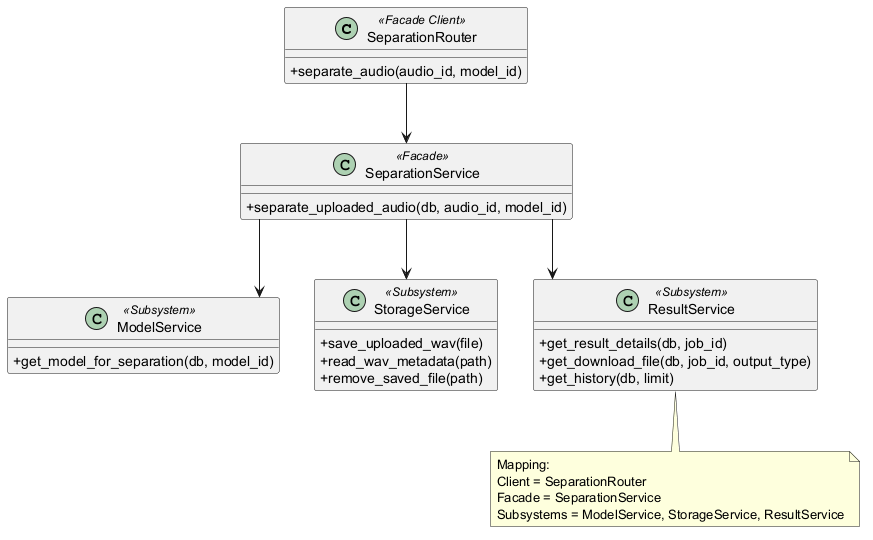

The diagram above was rendered by PlantUML. Its source (embedded in the PNG):
@startuml
' Facade Pattern adapted to the refactored backend implementation.
' Suggested LaTeX placement: normal page.

skinparam classAttributeIconSize 0
skinparam shadowing false
skinparam linetype ortho

class SeparationRouter <<Facade Client>> {
  +separate_audio(audio_id, model_id)
}

class SeparationService <<Facade>> {
  +separate_uploaded_audio(db, audio_id, model_id)
}

class ModelService <<Subsystem>> {
  +get_model_for_separation(db, model_id)
}

class StorageService <<Subsystem>> {
  +save_uploaded_wav(file)
  +read_wav_metadata(path)
  +remove_saved_file(path)
}

class ResultService <<Subsystem>> {
  +get_result_details(db, job_id)
  +get_download_file(db, job_id, output_type)
  +get_history(db, limit)
}

SeparationRouter --> SeparationService
SeparationService --> ModelService
SeparationService --> StorageService
SeparationService --> ResultService

note bottom
  Mapping:
  Client = SeparationRouter
  Facade = SeparationService
  Subsystems = ModelService, StorageService, ResultService
end note

@enduml